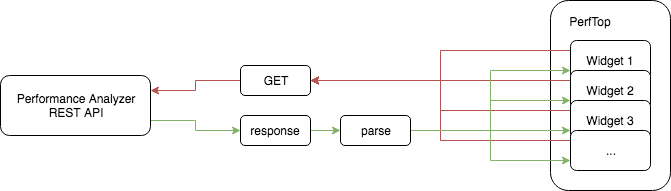

The diagram above was exported from draw.io. Its source (the exported page's mxGraphModel, read from the mxfile embedded in the PNG):
<mxGraphModel dx="1728" dy="989" grid="1" gridSize="10" guides="1" tooltips="1" connect="1" arrows="1" fold="1" page="1" pageScale="1" pageWidth="1400" pageHeight="850" math="0" shadow="0">
  <root>
    <mxCell id="0" />
    <mxCell id="1" parent="0" />
    <mxCell id="16" value="" style="rounded=1;whiteSpace=wrap;html=1;align=left;" parent="1" vertex="1">
      <mxGeometry x="570" y="40" width="120" height="190" as="geometry" />
    </mxCell>
    <mxCell id="54" style="edgeStyle=orthogonalEdgeStyle;rounded=0;html=1;exitX=1;exitY=0.75;entryX=0;entryY=0.5;jettySize=auto;orthogonalLoop=1;fontColor=#66b2ff;fillColor=#d5e8d4;strokeColor=#82b366;" parent="1" source="2" target="53" edge="1">
      <mxGeometry relative="1" as="geometry" />
    </mxCell>
    <mxCell id="2" value="Performance Analyzer&lt;br&gt;REST API&lt;br&gt;" style="rounded=1;whiteSpace=wrap;html=1;" parent="1" vertex="1">
      <mxGeometry x="20" y="115" width="150" height="60" as="geometry" />
    </mxCell>
    <mxCell id="37" style="edgeStyle=orthogonalEdgeStyle;rounded=0;html=1;exitX=0;exitY=0.25;entryX=1;entryY=0.5;jettySize=auto;orthogonalLoop=1;fontColor=#66b2ff;fillColor=#f8cecc;strokeColor=#b85450;" parent="1" source="9" target="32" edge="1">
      <mxGeometry relative="1" as="geometry" />
    </mxCell>
    <mxCell id="9" value="Widget 1&lt;br&gt;" style="rounded=1;whiteSpace=wrap;html=1;" parent="1" vertex="1">
      <mxGeometry x="590" y="80" width="80" height="40" as="geometry" />
    </mxCell>
    <mxCell id="39" style="edgeStyle=orthogonalEdgeStyle;rounded=0;html=1;exitX=0;exitY=0.25;entryX=1;entryY=0.5;jettySize=auto;orthogonalLoop=1;fillColor=#f8cecc;strokeColor=#b85450;" parent="1" source="10" target="32" edge="1">
      <mxGeometry relative="1" as="geometry" />
    </mxCell>
    <mxCell id="10" value="Widget 2&lt;br&gt;" style="rounded=1;whiteSpace=wrap;html=1;" parent="1" vertex="1">
      <mxGeometry x="590" y="110" width="80" height="40" as="geometry" />
    </mxCell>
    <mxCell id="41" style="edgeStyle=orthogonalEdgeStyle;rounded=0;html=1;exitX=0;exitY=0.25;entryX=1;entryY=0.5;jettySize=auto;orthogonalLoop=1;fillColor=#f8cecc;strokeColor=#b85450;" parent="1" source="11" target="32" edge="1">
      <mxGeometry relative="1" as="geometry" />
    </mxCell>
    <mxCell id="11" value="Widget 3&lt;br&gt;" style="rounded=1;whiteSpace=wrap;html=1;" parent="1" vertex="1">
      <mxGeometry x="590" y="140" width="80" height="40" as="geometry" />
    </mxCell>
    <mxCell id="42" style="edgeStyle=orthogonalEdgeStyle;rounded=0;html=1;exitX=0;exitY=0.25;entryX=1;entryY=0.5;jettySize=auto;orthogonalLoop=1;fillColor=#f8cecc;strokeColor=#b85450;" parent="1" source="15" target="32" edge="1">
      <mxGeometry relative="1" as="geometry" />
    </mxCell>
    <mxCell id="15" value="...&lt;br&gt;" style="rounded=1;whiteSpace=wrap;html=1;" parent="1" vertex="1">
      <mxGeometry x="590" y="170" width="80" height="40" as="geometry" />
    </mxCell>
    <mxCell id="17" value="PerfTop&lt;br&gt;" style="text;html=1;strokeColor=none;fillColor=none;align=center;verticalAlign=middle;whiteSpace=wrap;rounded=0;" parent="1" vertex="1">
      <mxGeometry x="590" y="51" width="40" height="20" as="geometry" />
    </mxCell>
    <mxCell id="35" style="edgeStyle=orthogonalEdgeStyle;rounded=0;html=1;exitX=0;exitY=0.5;entryX=1;entryY=0.25;jettySize=auto;orthogonalLoop=1;fillColor=#f8cecc;strokeColor=#b85450;" parent="1" source="32" target="2" edge="1">
      <mxGeometry relative="1" as="geometry" />
    </mxCell>
    <mxCell id="32" value="GET" style="rounded=1;whiteSpace=wrap;html=1;align=center;" parent="1" vertex="1">
      <mxGeometry x="260" y="105" width="70" height="30" as="geometry" />
    </mxCell>
    <mxCell id="45" style="edgeStyle=orthogonalEdgeStyle;rounded=0;html=1;exitX=1;exitY=0.5;entryX=0;entryY=0.75;jettySize=auto;orthogonalLoop=1;fontColor=#66b2ff;fillColor=#d5e8d4;strokeColor=#82b366;" parent="1" source="33" target="9" edge="1">
      <mxGeometry relative="1" as="geometry" />
    </mxCell>
    <mxCell id="46" style="edgeStyle=orthogonalEdgeStyle;rounded=0;html=1;exitX=1;exitY=0.5;entryX=0;entryY=0.75;jettySize=auto;orthogonalLoop=1;fontColor=#66b2ff;fillColor=#d5e8d4;strokeColor=#82b366;" parent="1" source="33" target="10" edge="1">
      <mxGeometry relative="1" as="geometry" />
    </mxCell>
    <mxCell id="47" style="edgeStyle=orthogonalEdgeStyle;rounded=0;html=1;exitX=1;exitY=0.5;entryX=0;entryY=0.75;jettySize=auto;orthogonalLoop=1;fontColor=#66b2ff;fillColor=#d5e8d4;strokeColor=#82b366;" parent="1" source="33" target="11" edge="1">
      <mxGeometry relative="1" as="geometry" />
    </mxCell>
    <mxCell id="48" style="edgeStyle=orthogonalEdgeStyle;rounded=0;html=1;exitX=1;exitY=0.5;entryX=0;entryY=0.75;jettySize=auto;orthogonalLoop=1;fontColor=#66b2ff;fillColor=#d5e8d4;strokeColor=#82b366;" parent="1" source="33" target="15" edge="1">
      <mxGeometry relative="1" as="geometry" />
    </mxCell>
    <mxCell id="33" value="parse&lt;br&gt;" style="rounded=1;whiteSpace=wrap;html=1;align=center;" parent="1" vertex="1">
      <mxGeometry x="360" y="155" width="70" height="30" as="geometry" />
    </mxCell>
    <mxCell id="55" style="edgeStyle=orthogonalEdgeStyle;rounded=0;html=1;exitX=1;exitY=0.5;entryX=0;entryY=0.5;jettySize=auto;orthogonalLoop=1;fontColor=#66b2ff;fillColor=#d5e8d4;strokeColor=#82b366;" parent="1" source="53" target="33" edge="1">
      <mxGeometry relative="1" as="geometry" />
    </mxCell>
    <mxCell id="53" value="response" style="rounded=1;whiteSpace=wrap;html=1;align=center;" parent="1" vertex="1">
      <mxGeometry x="260" y="155" width="70" height="30" as="geometry" />
    </mxCell>
  </root>
</mxGraphModel>